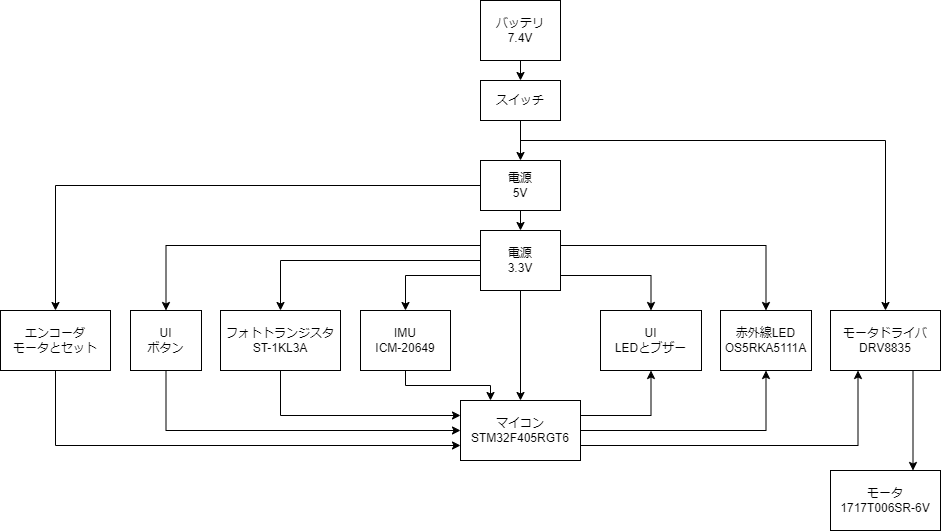

The diagram above was exported from draw.io. Its source (the exported page's mxGraphModel, read from the mxfile embedded in the PNG):
<mxGraphModel dx="1050" dy="534" grid="1" gridSize="10" guides="1" tooltips="1" connect="1" arrows="1" fold="1" page="1" pageScale="1" pageWidth="1169" pageHeight="827" math="0" shadow="0">
  <root>
    <mxCell id="0" />
    <mxCell id="1" parent="0" />
    <mxCell id="0ViRfipzpDjdxFd_JxGe-2" value="バッテリ&lt;br&gt;7.4V" style="rounded=0;whiteSpace=wrap;html=1;" parent="1" vertex="1">
      <mxGeometry x="660" y="50" width="80" height="60" as="geometry" />
    </mxCell>
    <mxCell id="0ViRfipzpDjdxFd_JxGe-3" value="スイッチ" style="rounded=0;whiteSpace=wrap;html=1;" parent="1" vertex="1">
      <mxGeometry x="660" y="130" width="80" height="40" as="geometry" />
    </mxCell>
    <mxCell id="0ViRfipzpDjdxFd_JxGe-4" value="電源&lt;br&gt;5V" style="rounded=0;whiteSpace=wrap;html=1;" parent="1" vertex="1">
      <mxGeometry x="660" y="210" width="80" height="50" as="geometry" />
    </mxCell>
    <mxCell id="0ViRfipzpDjdxFd_JxGe-5" value="電源&lt;br&gt;3.3V" style="rounded=0;whiteSpace=wrap;html=1;" parent="1" vertex="1">
      <mxGeometry x="660" y="280" width="80" height="60" as="geometry" />
    </mxCell>
    <mxCell id="0ViRfipzpDjdxFd_JxGe-10" value="マイコン&lt;br&gt;&lt;span id=&quot;docs-internal-guid-c5af98be-7fff-ea1c-06e4-26310a82c993&quot;&gt;STM32F405RGT6&lt;br&gt;&lt;/span&gt;" style="rounded=0;whiteSpace=wrap;html=1;" parent="1" vertex="1">
      <mxGeometry x="640" y="450" width="120" height="60" as="geometry" />
    </mxCell>
    <mxCell id="0ViRfipzpDjdxFd_JxGe-12" value="モータドライバ&lt;br&gt;DRV8835" style="rounded=0;whiteSpace=wrap;html=1;" parent="1" vertex="1">
      <mxGeometry x="1010" y="360" width="110" height="60" as="geometry" />
    </mxCell>
    <mxCell id="0ViRfipzpDjdxFd_JxGe-26" value="モータ&lt;br&gt;1717T006SR-6V" style="rounded=0;whiteSpace=wrap;html=1;" parent="1" vertex="1">
      <mxGeometry x="1010" y="520" width="110" height="60" as="geometry" />
    </mxCell>
    <mxCell id="QxS8NXQExkHlwvwaZNoy-1" value="IMU&lt;br&gt;ICM-20649" style="rounded=0;whiteSpace=wrap;html=1;" parent="1" vertex="1">
      <mxGeometry x="540" y="360" width="90" height="60" as="geometry" />
    </mxCell>
    <mxCell id="QxS8NXQExkHlwvwaZNoy-5" value="赤外線LED&lt;br&gt;OS5RKA5111A" style="rounded=0;whiteSpace=wrap;html=1;" parent="1" vertex="1">
      <mxGeometry x="900" y="360" width="91" height="60" as="geometry" />
    </mxCell>
    <mxCell id="QxS8NXQExkHlwvwaZNoy-6" value="フォトトランジスタ&lt;br&gt;ST-1KL3A" style="rounded=0;whiteSpace=wrap;html=1;" parent="1" vertex="1">
      <mxGeometry x="400" y="360" width="120" height="60" as="geometry" />
    </mxCell>
    <mxCell id="QxS8NXQExkHlwvwaZNoy-7" value="UI&lt;br&gt;LEDとブザー" style="rounded=0;whiteSpace=wrap;html=1;" parent="1" vertex="1">
      <mxGeometry x="780" y="360" width="101" height="60" as="geometry" />
    </mxCell>
    <mxCell id="QxS8NXQExkHlwvwaZNoy-24" value="エンコーダ&lt;br&gt;モータとセット" style="rounded=0;whiteSpace=wrap;html=1;" parent="1" vertex="1">
      <mxGeometry x="180" y="360" width="110" height="60" as="geometry" />
    </mxCell>
    <mxCell id="fqsb1swiGjKVlYUrDbwe-14" value="UI&lt;br&gt;ボタン" style="rounded=0;whiteSpace=wrap;html=1;" parent="1" vertex="1">
      <mxGeometry x="310" y="360" width="71" height="60" as="geometry" />
    </mxCell>
    <mxCell id="fqsb1swiGjKVlYUrDbwe-15" value="" style="endArrow=classic;html=1;rounded=0;exitX=0.5;exitY=1;exitDx=0;exitDy=0;" parent="1" source="0ViRfipzpDjdxFd_JxGe-2" target="0ViRfipzpDjdxFd_JxGe-3" edge="1">
      <mxGeometry width="50" height="50" relative="1" as="geometry">
        <mxPoint x="499" y="310" as="sourcePoint" />
        <mxPoint x="549" y="260" as="targetPoint" />
      </mxGeometry>
    </mxCell>
    <mxCell id="fqsb1swiGjKVlYUrDbwe-16" value="" style="endArrow=classic;html=1;rounded=0;exitX=0.5;exitY=1;exitDx=0;exitDy=0;entryX=0.5;entryY=0;entryDx=0;entryDy=0;" parent="1" source="0ViRfipzpDjdxFd_JxGe-3" target="0ViRfipzpDjdxFd_JxGe-4" edge="1">
      <mxGeometry width="50" height="50" relative="1" as="geometry">
        <mxPoint x="499" y="310" as="sourcePoint" />
        <mxPoint x="549" y="260" as="targetPoint" />
      </mxGeometry>
    </mxCell>
    <mxCell id="fqsb1swiGjKVlYUrDbwe-17" value="" style="endArrow=classic;html=1;rounded=0;exitX=0.5;exitY=1;exitDx=0;exitDy=0;" parent="1" source="0ViRfipzpDjdxFd_JxGe-4" target="0ViRfipzpDjdxFd_JxGe-5" edge="1">
      <mxGeometry width="50" height="50" relative="1" as="geometry">
        <mxPoint x="499" y="310" as="sourcePoint" />
        <mxPoint x="549" y="260" as="targetPoint" />
      </mxGeometry>
    </mxCell>
    <mxCell id="fqsb1swiGjKVlYUrDbwe-18" value="" style="endArrow=classic;html=1;rounded=0;exitX=0.5;exitY=1;exitDx=0;exitDy=0;" parent="1" source="0ViRfipzpDjdxFd_JxGe-5" target="0ViRfipzpDjdxFd_JxGe-10" edge="1">
      <mxGeometry width="50" height="50" relative="1" as="geometry">
        <mxPoint x="499" y="310" as="sourcePoint" />
        <mxPoint x="549" y="260" as="targetPoint" />
      </mxGeometry>
    </mxCell>
    <mxCell id="fqsb1swiGjKVlYUrDbwe-26" value="" style="endArrow=classic;html=1;rounded=0;entryX=0.5;entryY=0;entryDx=0;entryDy=0;edgeStyle=orthogonalEdgeStyle;" parent="1" target="0ViRfipzpDjdxFd_JxGe-12" edge="1">
      <mxGeometry width="50" height="50" relative="1" as="geometry">
        <mxPoint x="700" y="180" as="sourcePoint" />
        <mxPoint x="460" y="350" as="targetPoint" />
        <Array as="points">
          <mxPoint x="700" y="190" />
          <mxPoint x="1065" y="190" />
        </Array>
      </mxGeometry>
    </mxCell>
    <mxCell id="fqsb1swiGjKVlYUrDbwe-27" value="" style="endArrow=classic;html=1;rounded=0;entryX=0.5;entryY=0;entryDx=0;entryDy=0;exitX=1;exitY=0.25;exitDx=0;exitDy=0;edgeStyle=orthogonalEdgeStyle;" parent="1" source="0ViRfipzpDjdxFd_JxGe-5" target="QxS8NXQExkHlwvwaZNoy-5" edge="1">
      <mxGeometry width="50" height="50" relative="1" as="geometry">
        <mxPoint x="410" y="400" as="sourcePoint" />
        <mxPoint x="460" y="350" as="targetPoint" />
      </mxGeometry>
    </mxCell>
    <mxCell id="fqsb1swiGjKVlYUrDbwe-28" value="" style="endArrow=classic;html=1;rounded=0;entryX=0.5;entryY=0;entryDx=0;entryDy=0;exitX=1;exitY=0.75;exitDx=0;exitDy=0;edgeStyle=orthogonalEdgeStyle;" parent="1" source="0ViRfipzpDjdxFd_JxGe-5" target="QxS8NXQExkHlwvwaZNoy-7" edge="1">
      <mxGeometry width="50" height="50" relative="1" as="geometry">
        <mxPoint x="410" y="400" as="sourcePoint" />
        <mxPoint x="460" y="350" as="targetPoint" />
      </mxGeometry>
    </mxCell>
    <mxCell id="fqsb1swiGjKVlYUrDbwe-29" value="" style="endArrow=classic;html=1;rounded=0;exitX=0;exitY=0.25;exitDx=0;exitDy=0;entryX=0.5;entryY=0;entryDx=0;entryDy=0;edgeStyle=orthogonalEdgeStyle;" parent="1" source="0ViRfipzpDjdxFd_JxGe-5" target="fqsb1swiGjKVlYUrDbwe-14" edge="1">
      <mxGeometry width="50" height="50" relative="1" as="geometry">
        <mxPoint x="410" y="400" as="sourcePoint" />
        <mxPoint x="460" y="350" as="targetPoint" />
      </mxGeometry>
    </mxCell>
    <mxCell id="fqsb1swiGjKVlYUrDbwe-30" value="" style="endArrow=classic;html=1;rounded=0;exitX=0;exitY=0.5;exitDx=0;exitDy=0;entryX=0.5;entryY=0;entryDx=0;entryDy=0;edgeStyle=orthogonalEdgeStyle;" parent="1" source="0ViRfipzpDjdxFd_JxGe-4" target="QxS8NXQExkHlwvwaZNoy-24" edge="1">
      <mxGeometry width="50" height="50" relative="1" as="geometry">
        <mxPoint x="410" y="400" as="sourcePoint" />
        <mxPoint x="460" y="350" as="targetPoint" />
      </mxGeometry>
    </mxCell>
    <mxCell id="fqsb1swiGjKVlYUrDbwe-31" value="" style="endArrow=classic;html=1;rounded=0;exitX=0;exitY=0.5;exitDx=0;exitDy=0;entryX=0.5;entryY=0;entryDx=0;entryDy=0;edgeStyle=orthogonalEdgeStyle;" parent="1" source="0ViRfipzpDjdxFd_JxGe-5" target="QxS8NXQExkHlwvwaZNoy-6" edge="1">
      <mxGeometry width="50" height="50" relative="1" as="geometry">
        <mxPoint x="410" y="400" as="sourcePoint" />
        <mxPoint x="460" y="350" as="targetPoint" />
      </mxGeometry>
    </mxCell>
    <mxCell id="fqsb1swiGjKVlYUrDbwe-32" value="" style="endArrow=classic;html=1;rounded=0;exitX=0;exitY=0.75;exitDx=0;exitDy=0;entryX=0.5;entryY=0;entryDx=0;entryDy=0;edgeStyle=orthogonalEdgeStyle;" parent="1" source="0ViRfipzpDjdxFd_JxGe-5" target="QxS8NXQExkHlwvwaZNoy-1" edge="1">
      <mxGeometry width="50" height="50" relative="1" as="geometry">
        <mxPoint x="410" y="400" as="sourcePoint" />
        <mxPoint x="460" y="350" as="targetPoint" />
      </mxGeometry>
    </mxCell>
    <mxCell id="fqsb1swiGjKVlYUrDbwe-33" value="" style="endArrow=classic;html=1;rounded=0;exitX=0.5;exitY=1;exitDx=0;exitDy=0;entryX=0.25;entryY=0;entryDx=0;entryDy=0;edgeStyle=orthogonalEdgeStyle;" parent="1" source="QxS8NXQExkHlwvwaZNoy-1" target="0ViRfipzpDjdxFd_JxGe-10" edge="1">
      <mxGeometry width="50" height="50" relative="1" as="geometry">
        <mxPoint x="410" y="400" as="sourcePoint" />
        <mxPoint x="460" y="350" as="targetPoint" />
      </mxGeometry>
    </mxCell>
    <mxCell id="fqsb1swiGjKVlYUrDbwe-34" value="" style="endArrow=classic;html=1;rounded=0;exitX=0.5;exitY=1;exitDx=0;exitDy=0;entryX=0;entryY=0.25;entryDx=0;entryDy=0;edgeStyle=orthogonalEdgeStyle;" parent="1" source="QxS8NXQExkHlwvwaZNoy-6" target="0ViRfipzpDjdxFd_JxGe-10" edge="1">
      <mxGeometry width="50" height="50" relative="1" as="geometry">
        <mxPoint x="410" y="400" as="sourcePoint" />
        <mxPoint x="460" y="350" as="targetPoint" />
      </mxGeometry>
    </mxCell>
    <mxCell id="fqsb1swiGjKVlYUrDbwe-35" value="" style="endArrow=classic;html=1;rounded=0;exitX=0.5;exitY=1;exitDx=0;exitDy=0;entryX=0;entryY=0.5;entryDx=0;entryDy=0;edgeStyle=orthogonalEdgeStyle;" parent="1" source="fqsb1swiGjKVlYUrDbwe-14" target="0ViRfipzpDjdxFd_JxGe-10" edge="1">
      <mxGeometry width="50" height="50" relative="1" as="geometry">
        <mxPoint x="410" y="400" as="sourcePoint" />
        <mxPoint x="460" y="350" as="targetPoint" />
      </mxGeometry>
    </mxCell>
    <mxCell id="fqsb1swiGjKVlYUrDbwe-36" value="" style="endArrow=classic;html=1;rounded=0;exitX=0.5;exitY=1;exitDx=0;exitDy=0;entryX=0;entryY=0.75;entryDx=0;entryDy=0;edgeStyle=orthogonalEdgeStyle;" parent="1" source="QxS8NXQExkHlwvwaZNoy-24" target="0ViRfipzpDjdxFd_JxGe-10" edge="1">
      <mxGeometry width="50" height="50" relative="1" as="geometry">
        <mxPoint x="410" y="400" as="sourcePoint" />
        <mxPoint x="460" y="350" as="targetPoint" />
      </mxGeometry>
    </mxCell>
    <mxCell id="fqsb1swiGjKVlYUrDbwe-37" value="" style="endArrow=classic;html=1;rounded=0;entryX=0.5;entryY=1;entryDx=0;entryDy=0;exitX=1;exitY=0.25;exitDx=0;exitDy=0;edgeStyle=orthogonalEdgeStyle;" parent="1" source="0ViRfipzpDjdxFd_JxGe-10" target="QxS8NXQExkHlwvwaZNoy-7" edge="1">
      <mxGeometry width="50" height="50" relative="1" as="geometry">
        <mxPoint x="410" y="400" as="sourcePoint" />
        <mxPoint x="460" y="350" as="targetPoint" />
      </mxGeometry>
    </mxCell>
    <mxCell id="fqsb1swiGjKVlYUrDbwe-38" value="" style="endArrow=classic;html=1;rounded=0;exitX=1;exitY=0.5;exitDx=0;exitDy=0;entryX=0.5;entryY=1;entryDx=0;entryDy=0;edgeStyle=orthogonalEdgeStyle;" parent="1" source="0ViRfipzpDjdxFd_JxGe-10" target="QxS8NXQExkHlwvwaZNoy-5" edge="1">
      <mxGeometry width="50" height="50" relative="1" as="geometry">
        <mxPoint x="410" y="400" as="sourcePoint" />
        <mxPoint x="460" y="350" as="targetPoint" />
      </mxGeometry>
    </mxCell>
    <mxCell id="fqsb1swiGjKVlYUrDbwe-39" value="" style="endArrow=classic;html=1;rounded=0;exitX=1;exitY=0.75;exitDx=0;exitDy=0;entryX=0.25;entryY=1;entryDx=0;entryDy=0;edgeStyle=orthogonalEdgeStyle;" parent="1" source="0ViRfipzpDjdxFd_JxGe-10" target="0ViRfipzpDjdxFd_JxGe-12" edge="1">
      <mxGeometry width="50" height="50" relative="1" as="geometry">
        <mxPoint x="410" y="400" as="sourcePoint" />
        <mxPoint x="460" y="350" as="targetPoint" />
      </mxGeometry>
    </mxCell>
    <mxCell id="fqsb1swiGjKVlYUrDbwe-40" value="" style="endArrow=classic;html=1;rounded=0;exitX=0.75;exitY=1;exitDx=0;exitDy=0;entryX=0.75;entryY=0;entryDx=0;entryDy=0;" parent="1" source="0ViRfipzpDjdxFd_JxGe-12" target="0ViRfipzpDjdxFd_JxGe-26" edge="1">
      <mxGeometry width="50" height="50" relative="1" as="geometry">
        <mxPoint x="410" y="400" as="sourcePoint" />
        <mxPoint x="460" y="350" as="targetPoint" />
      </mxGeometry>
    </mxCell>
  </root>
</mxGraphModel>